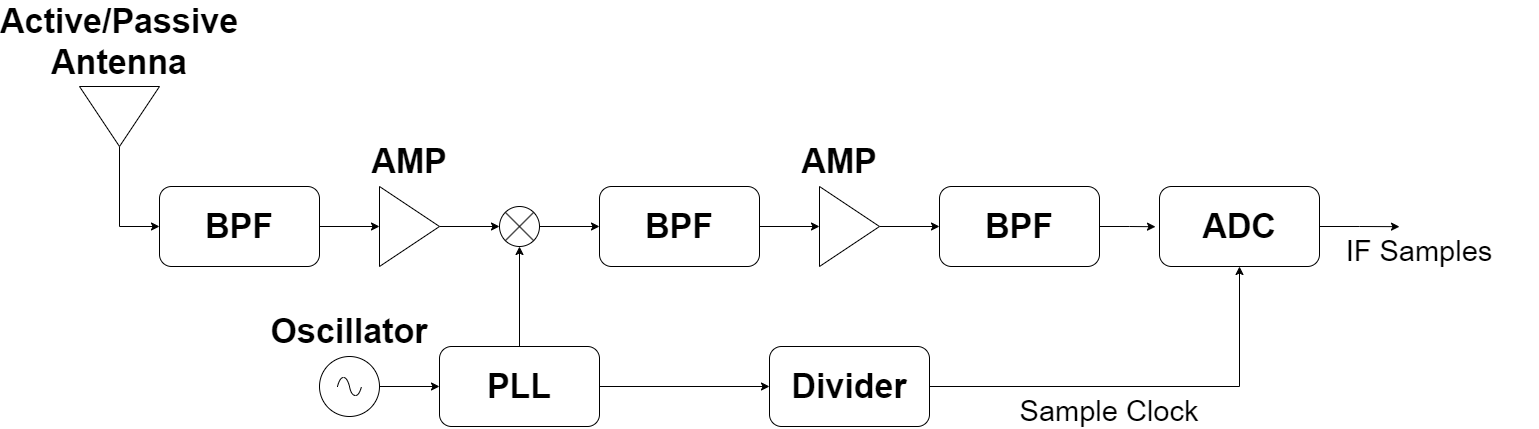

The diagram above was exported from draw.io. Its source (the exported page's mxGraphModel, read from the mxfile embedded in the PNG):
<mxGraphModel dx="2060" dy="1182" grid="1" gridSize="10" guides="1" tooltips="1" connect="1" arrows="1" fold="1" page="1" pageScale="1" pageWidth="1100" pageHeight="850" math="0" shadow="0">
  <root>
    <mxCell id="0" />
    <mxCell id="1" parent="0" />
    <mxCell id="gwB4EQgn9NqVPyLkMK1p-18" style="edgeStyle=orthogonalEdgeStyle;rounded=0;orthogonalLoop=1;jettySize=auto;html=1;entryX=0;entryY=0.5;entryDx=0;entryDy=0;" edge="1" parent="1" source="gwB4EQgn9NqVPyLkMK1p-1" target="gwB4EQgn9NqVPyLkMK1p-2">
      <mxGeometry relative="1" as="geometry" />
    </mxCell>
    <mxCell id="gwB4EQgn9NqVPyLkMK1p-1" value="" style="triangle;whiteSpace=wrap;html=1;rotation=90;" vertex="1" parent="1">
      <mxGeometry x="90" y="170" width="60" height="80" as="geometry" />
    </mxCell>
    <mxCell id="gwB4EQgn9NqVPyLkMK1p-19" style="edgeStyle=orthogonalEdgeStyle;rounded=0;orthogonalLoop=1;jettySize=auto;html=1;exitX=1;exitY=0.5;exitDx=0;exitDy=0;entryX=0;entryY=0.5;entryDx=0;entryDy=0;" edge="1" parent="1" source="gwB4EQgn9NqVPyLkMK1p-2" target="gwB4EQgn9NqVPyLkMK1p-4">
      <mxGeometry relative="1" as="geometry" />
    </mxCell>
    <mxCell id="gwB4EQgn9NqVPyLkMK1p-2" value="&lt;font style=&quot;font-size: 34px;&quot;&gt;&lt;b&gt;BPF&lt;/b&gt;&lt;/font&gt;" style="rounded=1;whiteSpace=wrap;html=1;" vertex="1" parent="1">
      <mxGeometry x="160" y="280" width="160" height="80" as="geometry" />
    </mxCell>
    <mxCell id="gwB4EQgn9NqVPyLkMK1p-20" style="edgeStyle=orthogonalEdgeStyle;rounded=0;orthogonalLoop=1;jettySize=auto;html=1;exitX=1;exitY=0.5;exitDx=0;exitDy=0;entryX=0;entryY=0.5;entryDx=0;entryDy=0;" edge="1" parent="1" source="gwB4EQgn9NqVPyLkMK1p-4" target="gwB4EQgn9NqVPyLkMK1p-5">
      <mxGeometry relative="1" as="geometry" />
    </mxCell>
    <mxCell id="gwB4EQgn9NqVPyLkMK1p-4" value="" style="triangle;whiteSpace=wrap;html=1;rotation=0;" vertex="1" parent="1">
      <mxGeometry x="380" y="280" width="60" height="80" as="geometry" />
    </mxCell>
    <mxCell id="gwB4EQgn9NqVPyLkMK1p-23" style="edgeStyle=orthogonalEdgeStyle;rounded=0;orthogonalLoop=1;jettySize=auto;html=1;exitX=1;exitY=0.5;exitDx=0;exitDy=0;entryX=0;entryY=0.5;entryDx=0;entryDy=0;" edge="1" parent="1" source="gwB4EQgn9NqVPyLkMK1p-5" target="gwB4EQgn9NqVPyLkMK1p-6">
      <mxGeometry relative="1" as="geometry" />
    </mxCell>
    <mxCell id="gwB4EQgn9NqVPyLkMK1p-5" value="" style="shape=sumEllipse;perimeter=ellipsePerimeter;whiteSpace=wrap;html=1;backgroundOutline=1;" vertex="1" parent="1">
      <mxGeometry x="500" y="300" width="40" height="40" as="geometry" />
    </mxCell>
    <mxCell id="gwB4EQgn9NqVPyLkMK1p-24" style="edgeStyle=orthogonalEdgeStyle;rounded=0;orthogonalLoop=1;jettySize=auto;html=1;exitX=1;exitY=0.5;exitDx=0;exitDy=0;entryX=0;entryY=0.5;entryDx=0;entryDy=0;" edge="1" parent="1" source="gwB4EQgn9NqVPyLkMK1p-6" target="gwB4EQgn9NqVPyLkMK1p-7">
      <mxGeometry relative="1" as="geometry" />
    </mxCell>
    <mxCell id="gwB4EQgn9NqVPyLkMK1p-6" value="&lt;font style=&quot;font-size: 34px;&quot;&gt;&lt;b&gt;BPF&lt;/b&gt;&lt;/font&gt;" style="rounded=1;whiteSpace=wrap;html=1;" vertex="1" parent="1">
      <mxGeometry x="600" y="280" width="160" height="80" as="geometry" />
    </mxCell>
    <mxCell id="gwB4EQgn9NqVPyLkMK1p-26" style="edgeStyle=orthogonalEdgeStyle;rounded=0;orthogonalLoop=1;jettySize=auto;html=1;exitX=1;exitY=0.5;exitDx=0;exitDy=0;entryX=0;entryY=0.5;entryDx=0;entryDy=0;" edge="1" parent="1" source="gwB4EQgn9NqVPyLkMK1p-7" target="gwB4EQgn9NqVPyLkMK1p-8">
      <mxGeometry relative="1" as="geometry" />
    </mxCell>
    <mxCell id="gwB4EQgn9NqVPyLkMK1p-7" value="" style="triangle;whiteSpace=wrap;html=1;rotation=0;" vertex="1" parent="1">
      <mxGeometry x="820" y="280" width="60" height="80" as="geometry" />
    </mxCell>
    <mxCell id="gwB4EQgn9NqVPyLkMK1p-27" style="edgeStyle=orthogonalEdgeStyle;rounded=0;orthogonalLoop=1;jettySize=auto;html=1;exitX=1;exitY=0.5;exitDx=0;exitDy=0;entryX=-0.025;entryY=0.503;entryDx=0;entryDy=0;entryPerimeter=0;" edge="1" parent="1" source="gwB4EQgn9NqVPyLkMK1p-8" target="gwB4EQgn9NqVPyLkMK1p-9">
      <mxGeometry relative="1" as="geometry" />
    </mxCell>
    <mxCell id="gwB4EQgn9NqVPyLkMK1p-8" value="&lt;font style=&quot;font-size: 34px;&quot;&gt;&lt;b&gt;BPF&lt;/b&gt;&lt;/font&gt;" style="rounded=1;whiteSpace=wrap;html=1;" vertex="1" parent="1">
      <mxGeometry x="940" y="280" width="160" height="80" as="geometry" />
    </mxCell>
    <mxCell id="gwB4EQgn9NqVPyLkMK1p-33" style="edgeStyle=orthogonalEdgeStyle;rounded=0;orthogonalLoop=1;jettySize=auto;html=1;exitX=1;exitY=0.5;exitDx=0;exitDy=0;" edge="1" parent="1" source="gwB4EQgn9NqVPyLkMK1p-9">
      <mxGeometry relative="1" as="geometry">
        <mxPoint x="1400" y="320.1724137931035" as="targetPoint" />
      </mxGeometry>
    </mxCell>
    <mxCell id="gwB4EQgn9NqVPyLkMK1p-9" value="&lt;font style=&quot;font-size: 34px;&quot;&gt;&lt;b&gt;ADC&lt;/b&gt;&lt;/font&gt;" style="rounded=1;whiteSpace=wrap;html=1;" vertex="1" parent="1">
      <mxGeometry x="1160" y="280" width="160" height="80" as="geometry" />
    </mxCell>
    <mxCell id="gwB4EQgn9NqVPyLkMK1p-28" style="edgeStyle=orthogonalEdgeStyle;rounded=0;orthogonalLoop=1;jettySize=auto;html=1;exitX=1;exitY=0.5;exitDx=0;exitDy=0;entryX=0.5;entryY=1;entryDx=0;entryDy=0;" edge="1" parent="1" source="gwB4EQgn9NqVPyLkMK1p-10" target="gwB4EQgn9NqVPyLkMK1p-9">
      <mxGeometry relative="1" as="geometry" />
    </mxCell>
    <mxCell id="gwB4EQgn9NqVPyLkMK1p-10" value="&lt;font style=&quot;font-size: 34px;&quot;&gt;&lt;b&gt;Divider&lt;/b&gt;&lt;/font&gt;" style="rounded=1;whiteSpace=wrap;html=1;" vertex="1" parent="1">
      <mxGeometry x="770" y="440" width="160" height="80" as="geometry" />
    </mxCell>
    <mxCell id="gwB4EQgn9NqVPyLkMK1p-21" style="edgeStyle=orthogonalEdgeStyle;rounded=0;orthogonalLoop=1;jettySize=auto;html=1;exitX=0.5;exitY=0;exitDx=0;exitDy=0;entryX=0.5;entryY=1;entryDx=0;entryDy=0;" edge="1" parent="1" source="gwB4EQgn9NqVPyLkMK1p-11" target="gwB4EQgn9NqVPyLkMK1p-5">
      <mxGeometry relative="1" as="geometry" />
    </mxCell>
    <mxCell id="gwB4EQgn9NqVPyLkMK1p-25" style="edgeStyle=orthogonalEdgeStyle;rounded=0;orthogonalLoop=1;jettySize=auto;html=1;exitX=1;exitY=0.5;exitDx=0;exitDy=0;entryX=0;entryY=0.5;entryDx=0;entryDy=0;" edge="1" parent="1" source="gwB4EQgn9NqVPyLkMK1p-11" target="gwB4EQgn9NqVPyLkMK1p-10">
      <mxGeometry relative="1" as="geometry" />
    </mxCell>
    <mxCell id="gwB4EQgn9NqVPyLkMK1p-11" value="&lt;font style=&quot;font-size: 34px;&quot;&gt;&lt;b&gt;PLL&lt;/b&gt;&lt;/font&gt;" style="rounded=1;whiteSpace=wrap;html=1;" vertex="1" parent="1">
      <mxGeometry x="440" y="440" width="160" height="80" as="geometry" />
    </mxCell>
    <mxCell id="gwB4EQgn9NqVPyLkMK1p-22" style="edgeStyle=orthogonalEdgeStyle;rounded=0;orthogonalLoop=1;jettySize=auto;html=1;exitX=1;exitY=0.5;exitDx=0;exitDy=0;exitPerimeter=0;entryX=0;entryY=0.5;entryDx=0;entryDy=0;" edge="1" parent="1" source="gwB4EQgn9NqVPyLkMK1p-17" target="gwB4EQgn9NqVPyLkMK1p-11">
      <mxGeometry relative="1" as="geometry" />
    </mxCell>
    <mxCell id="gwB4EQgn9NqVPyLkMK1p-17" value="" style="pointerEvents=1;verticalLabelPosition=bottom;shadow=0;dashed=0;align=center;html=1;verticalAlign=top;shape=mxgraph.electrical.signal_sources.source;aspect=fixed;points=[[0.5,0,0],[1,0.5,0],[0.5,1,0],[0,0.5,0]];elSignalType=ac;" vertex="1" parent="1">
      <mxGeometry x="320" y="450" width="60" height="60" as="geometry" />
    </mxCell>
    <mxCell id="gwB4EQgn9NqVPyLkMK1p-29" value="&lt;font style=&quot;font-size: 34px;&quot;&gt;&lt;b&gt;AMP&lt;/b&gt;&lt;/font&gt;" style="text;html=1;strokeColor=none;fillColor=none;align=center;verticalAlign=middle;whiteSpace=wrap;rounded=0;" vertex="1" parent="1">
      <mxGeometry x="380" y="240" width="60" height="30" as="geometry" />
    </mxCell>
    <mxCell id="gwB4EQgn9NqVPyLkMK1p-30" value="&lt;font style=&quot;font-size: 34px;&quot;&gt;&lt;b&gt;AMP&lt;/b&gt;&lt;/font&gt;" style="text;html=1;strokeColor=none;fillColor=none;align=center;verticalAlign=middle;whiteSpace=wrap;rounded=0;" vertex="1" parent="1">
      <mxGeometry x="810" y="240" width="60" height="30" as="geometry" />
    </mxCell>
    <mxCell id="gwB4EQgn9NqVPyLkMK1p-31" value="&lt;font style=&quot;font-size: 34px;&quot;&gt;&lt;b&gt;Active/Passive Antenna&lt;/b&gt;&lt;/font&gt;" style="text;html=1;strokeColor=none;fillColor=none;align=center;verticalAlign=middle;whiteSpace=wrap;rounded=0;" vertex="1" parent="1">
      <mxGeometry x="90" y="120" width="60" height="30" as="geometry" />
    </mxCell>
    <mxCell id="gwB4EQgn9NqVPyLkMK1p-32" value="&lt;font size=&quot;1&quot; style=&quot;&quot;&gt;&lt;span style=&quot;font-size: 29px;&quot;&gt;Sample Clock&lt;/span&gt;&lt;/font&gt;" style="text;html=1;strokeColor=none;fillColor=none;align=center;verticalAlign=middle;whiteSpace=wrap;rounded=0;" vertex="1" parent="1">
      <mxGeometry x="990" y="490" width="240" height="30" as="geometry" />
    </mxCell>
    <mxCell id="gwB4EQgn9NqVPyLkMK1p-34" value="&lt;font size=&quot;1&quot; style=&quot;&quot;&gt;&lt;span style=&quot;font-size: 29px;&quot;&gt;IF Samples&lt;/span&gt;&lt;/font&gt;" style="text;html=1;strokeColor=none;fillColor=none;align=center;verticalAlign=middle;whiteSpace=wrap;rounded=0;" vertex="1" parent="1">
      <mxGeometry x="1300" y="330" width="240" height="30" as="geometry" />
    </mxCell>
    <mxCell id="gwB4EQgn9NqVPyLkMK1p-35" value="&lt;font style=&quot;font-size: 34px;&quot;&gt;&lt;b&gt;Oscillator&lt;/b&gt;&lt;/font&gt;" style="text;html=1;strokeColor=none;fillColor=none;align=center;verticalAlign=middle;whiteSpace=wrap;rounded=0;" vertex="1" parent="1">
      <mxGeometry x="320" y="410" width="60" height="30" as="geometry" />
    </mxCell>
  </root>
</mxGraphModel>